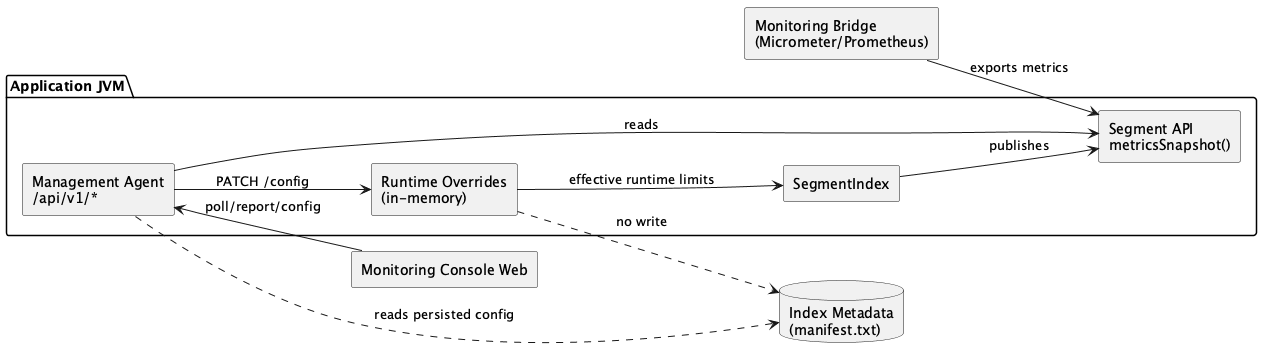

The diagram above was rendered by PlantUML. Its source (embedded in the PNG):
@startuml monitoring-runtime-flow
skinparam componentStyle rectangle
skinparam shadowing false
left to right direction

package "Application JVM" {
  [SegmentIndex]
  [Segment API\nmetricsSnapshot()]
  [Management Agent\n/api/v1/*]
  [Runtime Overrides\n(in-memory)]

  [SegmentIndex] --> [Segment API\nmetricsSnapshot()] : publishes
  [Management Agent\n/api/v1/*] --> [Segment API\nmetricsSnapshot()] : reads
  [Management Agent\n/api/v1/*] --> [Runtime Overrides\n(in-memory)] : PATCH /config
  [Runtime Overrides\n(in-memory)] --> [SegmentIndex] : effective runtime limits
}

[Monitoring Bridge\n(Micrometer/Prometheus)] --> [Segment API\nmetricsSnapshot()] : exports metrics
[Monitoring Console Web] -up-> [Management Agent\n/api/v1/*] : poll/report/config

database "Index Metadata\n(manifest.txt)" as Meta
[Management Agent\n/api/v1/*] ..> Meta : reads persisted config
[Runtime Overrides\n(in-memory)] ..> Meta : no write

@enduml